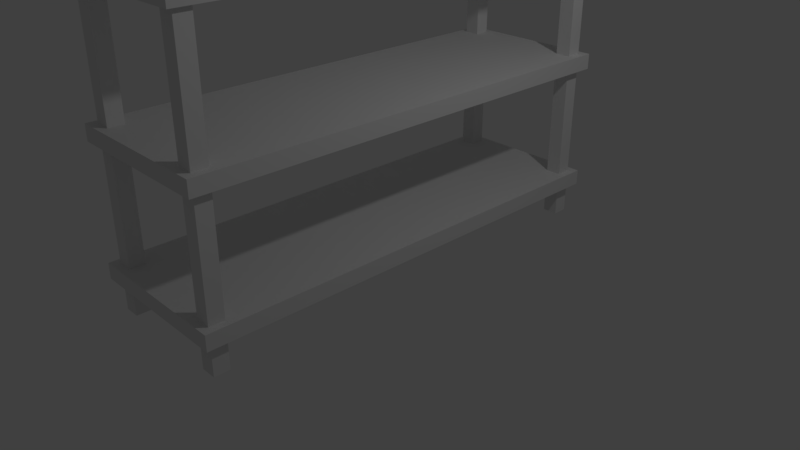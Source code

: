 # Source: Shelf_4.blend  (saved by Blender 2.78.0; exported with 4.5.12 LTS)
import bpy
from mathutils import Matrix  # noqa: F401  (used for matrix-valued properties, if any)

bpy.ops.wm.read_factory_settings(use_empty=True)
scene = bpy.context.scene
scene.name = 'Scene'

# ---- collections
col_collection_1 = bpy.data.collections.new('Collection 1'); scene.collection.children.link(col_collection_1)

# ---- materials (node trees are filled in below, after node groups)
mat_material = bpy.data.materials.new('Material')
mat_material.alpha_threshold = 0.0
mat_material.use_transparent_shadow = False
mat_material.roughness = 0.5
mat_material.line_color = (0.0, 0.0, 0.0, 1.0)

# ---- material node trees

# ---- world
world_world = bpy.data.worlds.new('World'); scene.world = world_world
world_world.color = (0.05088, 0.05088, 0.05088)
world_world.use_sun_shadow = False
world_world.sun_shadow_jitter_overblur = 0.0
world_world.cycles.sampling_method = 'MANUAL'

# ---- cameras
cam_camera = bpy.data.cameras.new('Camera')
cam_camera.clip_end = 100.0
cam_camera.lens = 35.0
cam_camera.sensor_width = 32.0
cam_camera.sensor_height = 18.0
cam_camera.ortho_scale = 7.314
cam_camera.dof.focus_distance = 0.0
cam_camera.dof.aperture_fstop = 128.0

# ---- lights
light_lamp = bpy.data.lights.new('Lamp', 'POINT')
light_lamp.transmission_factor = 0.0
light_lamp.cutoff_distance = 30.0
light_lamp.energy = 100.0
light_lamp.shadow_buffer_clip_start = 1.001
light_lamp.shadow_soft_size = 0.1
light_lamp.shadow_maximum_resolution = 0.006
light_lamp.use_absolute_resolution = True

# ---- meshes
me_cube_007 = bpy.data.meshes.new('Cube.007')
me_cube_007.from_pydata([(1.0, 1.0, -1.0), (1.0, -1.0, -1.0), (-1.0, -1.0, -1.0), (-1.0, 1.0, -1.0), (1.0, 1.0, 1.0), (1.0, -1.0, 1.0), (-1.0, -1.0, 1.0), (-1.0, 1.0, 1.0), (0.7, 0.9, -38.5), (0.7, 0.9, 21.5), (0.7, 0.9667, -38.5), (0.7, 0.9667, 21.5), (0.9, 0.9, -38.5), (0.9, 0.9, 21.5), (0.9, 0.9667, -38.5), (0.9, 0.9667, 21.5), (-0.9, 0.9, -38.5), (-0.9, 0.9, 21.5), (-0.9, 0.9667, -38.5), (-0.9, 0.9667, 21.5), (-0.7, 0.9, -38.5), (-0.7, 0.9, 21.5), (-0.7, 0.9667, -38.5), (-0.7, 0.9667, 21.5), (-0.9, -0.9667, -38.5), (-0.9, -0.9667, 21.5), (-0.9, -0.9, -38.5), (-0.9, -0.9, 21.5), (-0.7, -0.9667, -38.5), (-0.7, -0.9667, 21.5), (-0.7, -0.9, -38.5), (-0.7, -0.9, 21.5), (1.0, 1.0, 15.5), (1.0, -1.0, 15.5), (-1.0, -1.0, 15.5), (-1.0, 1.0, 15.5), (1.0, 1.0, 17.5), (1.0, -1.0, 17.5), (-1.0, -1.0, 17.5), (-1.0, 1.0, 17.5), (1.0, 1.0, -18.0), (1.0, -1.0, -18.0), (-1.0, -1.0, -18.0), (-1.0, 1.0, -18.0), (1.0, 1.0, -16.0), (1.0, -1.0, -16.0), (-1.0, -1.0, -16.0), (-1.0, 1.0, -16.0), (0.7, -0.9667, -38.5), (0.7, -0.9667, 21.5), (0.7, -0.9, -38.5), (0.7, -0.9, 21.5), (0.9, -0.9667, -38.5), (0.9, -0.9667, 21.5), (0.9, -0.9, -38.5), (0.9, -0.9, 21.5), (1.0, 1.0, -34.5), (1.0, -1.0, -34.5), (-1.0, -1.0, -34.5), (-1.0, 1.0, -34.5), (1.0, 1.0, -32.5), (1.0, -1.0, -32.5), (-1.0, -1.0, -32.5), (-1.0, 1.0, -32.5)], [], [(0, 1, 2, 3), (4, 7, 6, 5), (0, 4, 5, 1), (1, 5, 6, 2), (2, 6, 7, 3), (4, 0, 3, 7), (8, 9, 11, 10), (10, 11, 15, 14), (14, 15, 13, 12), (12, 13, 9, 8), (10, 14, 12, 8), (15, 11, 9, 13), (16, 17, 19, 18), (18, 19, 23, 22), (22, 23, 21, 20), (20, 21, 17, 16), (18, 22, 20, 16), (23, 19, 17, 21), (24, 25, 27, 26), (26, 27, 31, 30), (30, 31, 29, 28), (28, 29, 25, 24), (26, 30, 28, 24), (31, 27, 25, 29), (32, 33, 34, 35), (36, 39, 38, 37), (32, 36, 37, 33), (33, 37, 38, 34), (34, 38, 39, 35), (36, 32, 35, 39), (40, 41, 42, 43), (44, 47, 46, 45), (40, 44, 45, 41), (41, 45, 46, 42), (42, 46, 47, 43), (44, 40, 43, 47), (48, 49, 51, 50), (50, 51, 55, 54), (54, 55, 53, 52), (52, 53, 49, 48), (50, 54, 52, 48), (55, 51, 49, 53), (56, 57, 58, 59), (60, 63, 62, 61), (56, 60, 61, 57), (57, 61, 62, 58), (58, 62, 63, 59), (60, 56, 59, 63)])
me_cube_007.materials.append(mat_material)
me_cube_007.use_remesh_preserve_volume = False
me_cube_007.use_remesh_preserve_attributes = False
me_cube_007.use_mirror_vertex_groups = False
me_cube_007.update()

# ---- objects
ob_cube_007 = bpy.data.objects.new('Cube.007', me_cube_007)
ob_lamp = bpy.data.objects.new('Lamp', light_lamp)
ob_camera = bpy.data.objects.new('Camera', cam_camera)

# ---- transforms, parenting, visibility, modifiers, constraints
ob_cube_007.location = (0.0, 0.0, 3.85)
ob_cube_007.scale = (1.0, 3.0, 0.1)
ob_cube_007.lock_rotations_4d = False
ob_cube_007.empty_display_type = 'ARROWS'
ob_cube_007.lineart.crease_threshold = 0.0
ob_lamp.location = (4.076, 1.005, 5.904)
ob_lamp.rotation_euler = (0.6503, 0.05522, 1.866)
ob_lamp.lock_rotations_4d = False
ob_lamp.empty_display_type = 'ARROWS'
ob_lamp.color = (0.0, 0.0, 0.0, 0.0)
ob_lamp.lineart.crease_threshold = 0.0
ob_camera.location = (7.481, -6.508, 5.344)
ob_camera.rotation_euler = (1.109, 0.0, 0.8149)
ob_camera.lock_rotations_4d = False
ob_camera.empty_display_type = 'ARROWS'
ob_camera.color = (0.0, 0.0, 0.0, 0.0)
ob_camera.display_type = 'WIRE'
ob_camera.lineart.crease_threshold = 0.0

# ---- collection membership
col_collection_1.objects.link(ob_cube_007)
col_collection_1.objects.link(ob_lamp)
col_collection_1.objects.link(ob_camera)

# ---- scene / render settings (as saved in the file)
scene.camera = ob_camera
scene.frame_start = 1; scene.frame_end = 250; scene.frame_set(1)
scene.render.engine = 'BLENDER_EEVEE_NEXT'
scene.render.resolution_percentage = 50
scene.render.dither_intensity = 0.0
scene.cycles.use_denoising = False
scene.cycles.samples = 128
scene.cycles.sampling_pattern = 'TABULATED_SOBOL'
scene.cycles.light_sampling_threshold = 0.0
scene.cycles.use_adaptive_sampling = False
scene.cycles.use_light_tree = False
scene.cycles.blur_glossy = 0.0
scene.cycles.sample_clamp_indirect = 0.0
scene.view_settings.view_transform = 'Standard'
bpy.context.view_layer.update()
